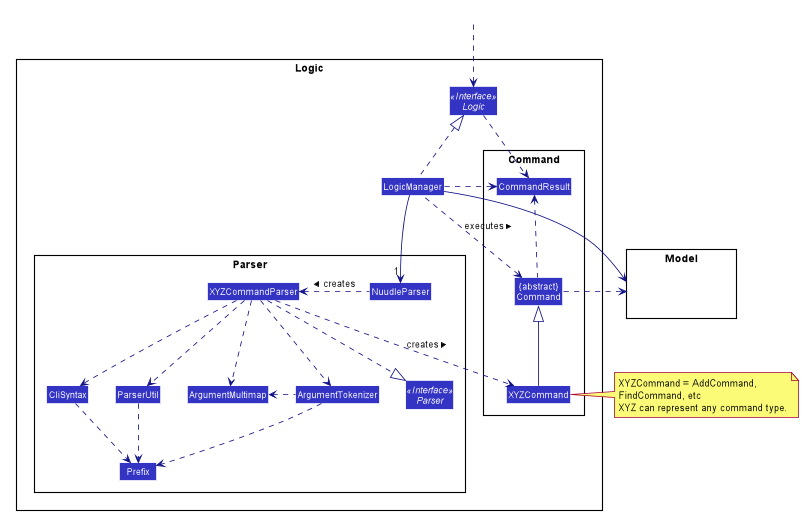

The diagram above was rendered by PlantUML. Its source (embedded in the PNG):
@startuml








skinparam BackgroundColor #FFFFFFF

skinparam Shadowing false

skinparam Class {
    FontColor #FFFFFF
    BorderThickness 1
    BorderColor #FFFFFF
    StereotypeFontColor #FFFFFF
    FontName Arial
}

skinparam Actor {
    BorderColor #000000
    Color #000000
    FontName Arial
}

skinparam Sequence {
    MessageAlign center
    BoxFontSize 15
    BoxPadding 0
    BoxFontColor #FFFFFF
    FontName Arial
}

skinparam Participant {
    FontColor #FFFFFFF
    Padding 20
}

skinparam MinClassWidth 50
skinparam ParticipantPadding 10
skinparam Shadowing false
skinparam DefaultTextAlignment center
skinparam packageStyle Rectangle

hide footbox
hide members
hide circle
skinparam arrowThickness 1.1
skinparam arrowColor #101086
skinparam classBackgroundColor #3333C4

package Logic {

package Parser {
Interface Parser <<Interface>>
Class NuudleParser
Class XYZCommandParser
Class CliSyntax
Class ParserUtil
Class ArgumentMultimap
Class ArgumentTokenizer
Class Prefix
}

package Command {
Class XYZCommand
Class CommandResult
Class "{abstract}\nCommand" as Command
}

Interface Logic <<Interface>>
Class LogicManager
}

package Model{
Class HiddenModel #FFFFFF
}

Class HiddenOutside #FFFFFF
HiddenOutside ..> Logic

LogicManager .up.|> Logic
LogicManager -->"1" NuudleParser
NuudleParser .left.> XYZCommandParser: creates >

XYZCommandParser ..> XYZCommand : creates >
XYZCommandParser ..|> Parser
XYZCommandParser ..> ArgumentMultimap
XYZCommandParser ..> ArgumentTokenizer
ArgumentTokenizer .left.> ArgumentMultimap
XYZCommandParser ..> CliSyntax
CliSyntax ..> Prefix
XYZCommandParser ..> ParserUtil
ParserUtil .down.> Prefix
ArgumentTokenizer .down.> Prefix
XYZCommand -up-|> Command
LogicManager .left.> Command : executes >

LogicManager --> Model
Command .right.> Model
note right of XYZCommand: XYZCommand = AddCommand, \nFindCommand, etc\nXYZ can represent any command type.

Logic ..> CommandResult
LogicManager .down.> CommandResult
Command .up.> CommandResult
CommandResult -[hidden]-> Parser
@enduml